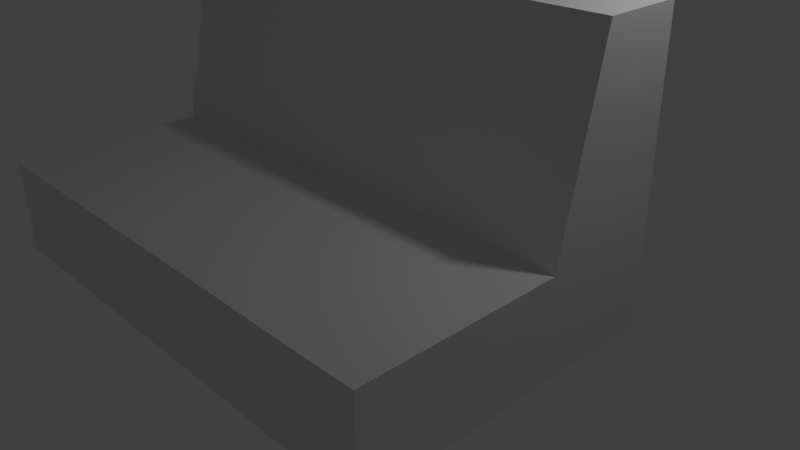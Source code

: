 # Source: sofa.blend  (saved by Blender 2.71.0; exported with 4.5.12 LTS)
import bpy
from mathutils import Matrix  # noqa: F401  (used for matrix-valued properties, if any)

bpy.ops.wm.read_factory_settings(use_empty=True)
scene = bpy.context.scene
scene.name = 'Scene'

# ---- collections
col_collection_1 = bpy.data.collections.new('Collection 1'); scene.collection.children.link(col_collection_1)

# ---- materials (node trees are filled in below, after node groups)
mat_material = bpy.data.materials.new('Material')
mat_material.alpha_threshold = 0.0
mat_material.use_transparent_shadow = False
mat_material.roughness = 0.5
mat_material.line_color = (0.0, 0.0, 0.0, 1.0)

# ---- material node trees

# ---- world
world_world = bpy.data.worlds.new('World'); scene.world = world_world
world_world.color = (0.05088, 0.05088, 0.05088)
world_world.use_sun_shadow = False
world_world.sun_shadow_jitter_overblur = 0.0
world_world.cycles.sampling_method = 'MANUAL'
world_world.cycles.sample_map_resolution = 256

# ---- cameras
cam_camera = bpy.data.cameras.new('Camera')
cam_camera.clip_end = 100.0
cam_camera.lens = 35.0
cam_camera.sensor_width = 32.0
cam_camera.sensor_height = 18.0
cam_camera.ortho_scale = 7.314
cam_camera.dof.focus_distance = 0.0
cam_camera.dof.aperture_fstop = 128.0

# ---- lights
light_lamp = bpy.data.lights.new('Lamp', 'POINT')
light_lamp.transmission_factor = 0.0
light_lamp.cutoff_distance = 30.0
light_lamp.energy = 100.0
light_lamp.shadow_buffer_clip_start = 1.001
light_lamp.shadow_soft_size = 0.1
light_lamp.shadow_maximum_resolution = 0.006
light_lamp.use_absolute_resolution = True
light_lamp.cycles.use_multiple_importance_sampling = False

# ---- meshes
me_cube = bpy.data.meshes.new('Cube')
me_cube.from_pydata([(3.225, 1.0, -0.00697), (-3.225, 1.0, -0.00697), (3.225, 1.0, 1.202), (-3.225, 1.0, 1.202), (3.225, 0.0, -0.00697), (-3.225, 2.384e-07, -0.00697), (3.225, -0.5432, 1.202), (-3.225, -0.5432, 1.202), (3.225, 1.0, 3.576), (-3.225, 1.0, 3.576), (3.225, -4.768e-07, 3.576), (-3.225, 1.788e-07, 3.576), (3.225, -3.051, -0.00697), (-3.225, -3.051, -0.00697), (3.225, -3.051, 1.202), (-3.225, -3.051, 1.202)], [], [(6, 14, 12, 4), (5, 13, 15, 7), (5, 7, 3, 1), (2, 0, 1, 3), (0, 4, 5, 1), (7, 6, 10, 11), (0, 2, 6, 4), (7, 15, 14, 6), (8, 9, 11, 10), (6, 2, 8, 10), (3, 7, 11, 9), (2, 3, 9, 8), (12, 14, 15, 13), (4, 12, 13, 5)])
me_cube.materials.append(mat_material)
me_cube.use_remesh_preserve_volume = False
me_cube.use_remesh_preserve_attributes = False
me_cube.use_mirror_vertex_groups = False
me_cube.update()

# ---- objects
ob_cube = bpy.data.objects.new('Cube', me_cube)
ob_lamp = bpy.data.objects.new('Lamp', light_lamp)
ob_camera = bpy.data.objects.new('Camera', cam_camera)

# ---- transforms, parenting, visibility, modifiers, constraints
ob_cube.location = (0.0, 0.0, 0.0)
ob_cube.lock_rotations_4d = False
ob_cube.empty_display_type = 'ARROWS'
ob_cube.lineart.crease_threshold = 0.0
ob_lamp.location = (4.076, 1.005, 5.904)
ob_lamp.rotation_euler = (0.6503, 0.05522, 1.866)
ob_lamp.lock_rotations_4d = False
ob_lamp.empty_display_type = 'ARROWS'
ob_lamp.color = (0.0, 0.0, 0.0, 0.0)
ob_lamp.lineart.crease_threshold = 0.0
ob_camera.location = (7.481, -6.508, 5.344)
ob_camera.rotation_euler = (1.109, 0.01082, 0.8149)
ob_camera.lock_rotations_4d = False
ob_camera.empty_display_type = 'ARROWS'
ob_camera.color = (0.0, 0.0, 0.0, 0.0)
ob_camera.display_type = 'WIRE'
ob_camera.lineart.crease_threshold = 0.0

# ---- collection membership
col_collection_1.objects.link(ob_cube)
col_collection_1.objects.link(ob_lamp)
col_collection_1.objects.link(ob_camera)

# ---- scene / render settings (as saved in the file)
scene.camera = ob_camera
scene.frame_start = 1; scene.frame_end = 250; scene.frame_set(1)
scene.render.engine = 'BLENDER_EEVEE_NEXT'
scene.render.resolution_percentage = 50
scene.render.dither_intensity = 0.0
scene.cycles.use_denoising = False
scene.cycles.samples = 10
scene.cycles.sampling_pattern = 'TABULATED_SOBOL'
scene.cycles.light_sampling_threshold = 0.0
scene.cycles.use_adaptive_sampling = False
scene.cycles.use_light_tree = False
scene.cycles.blur_glossy = 0.0
scene.cycles.volume_bounces = 1
scene.cycles.pixel_filter_type = 'GAUSSIAN'
scene.cycles.sample_clamp_indirect = 0.0
scene.view_settings.view_transform = 'Standard'
bpy.context.view_layer.update()
